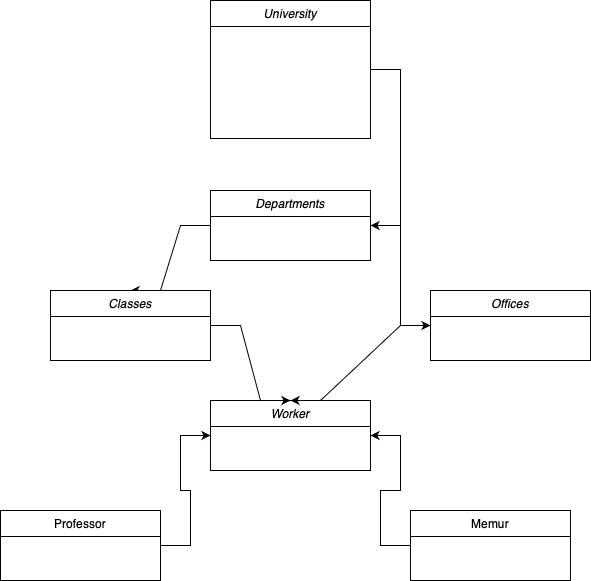

The diagram above was exported from draw.io. Its source (the exported page's mxGraphModel, read from the mxfile embedded in the PNG):
<mxGraphModel dx="866" dy="800" grid="1" gridSize="10" guides="1" tooltips="1" connect="1" arrows="1" fold="1" page="1" pageScale="1" pageWidth="827" pageHeight="1169" math="0" shadow="0">
  <root>
    <mxCell id="WIyWlLk6GJQsqaUBKTNV-0" />
    <mxCell id="WIyWlLk6GJQsqaUBKTNV-1" parent="WIyWlLk6GJQsqaUBKTNV-0" />
    <mxCell id="zkfFHV4jXpPFQw0GAbJ--0" value="Worker" style="swimlane;fontStyle=2;align=center;verticalAlign=top;childLayout=stackLayout;horizontal=1;startSize=26;horizontalStack=0;resizeParent=1;resizeLast=0;collapsible=1;marginBottom=0;rounded=0;shadow=0;strokeWidth=1;" parent="WIyWlLk6GJQsqaUBKTNV-1" vertex="1">
      <mxGeometry x="370" y="430" width="160" height="70" as="geometry">
        <mxRectangle x="230" y="140" width="160" height="26" as="alternateBounds" />
      </mxGeometry>
    </mxCell>
    <mxCell id="U1q4jjTMHZWQFli6BadK-41" style="edgeStyle=entityRelationEdgeStyle;rounded=0;orthogonalLoop=1;jettySize=auto;html=1;entryX=1;entryY=0.5;entryDx=0;entryDy=0;" edge="1" parent="WIyWlLk6GJQsqaUBKTNV-1" source="zkfFHV4jXpPFQw0GAbJ--13" target="zkfFHV4jXpPFQw0GAbJ--0">
      <mxGeometry relative="1" as="geometry" />
    </mxCell>
    <mxCell id="zkfFHV4jXpPFQw0GAbJ--13" value="Memur" style="swimlane;fontStyle=0;align=center;verticalAlign=top;childLayout=stackLayout;horizontal=1;startSize=26;horizontalStack=0;resizeParent=1;resizeLast=0;collapsible=1;marginBottom=0;rounded=0;shadow=0;strokeWidth=1;" parent="WIyWlLk6GJQsqaUBKTNV-1" vertex="1">
      <mxGeometry x="570" y="540" width="160" height="70" as="geometry">
        <mxRectangle x="340" y="380" width="170" height="26" as="alternateBounds" />
      </mxGeometry>
    </mxCell>
    <mxCell id="U1q4jjTMHZWQFli6BadK-30" style="edgeStyle=entityRelationEdgeStyle;rounded=0;orthogonalLoop=1;jettySize=auto;html=1;entryX=1;entryY=0.5;entryDx=0;entryDy=0;" edge="1" parent="WIyWlLk6GJQsqaUBKTNV-1" source="U1q4jjTMHZWQFli6BadK-1" target="U1q4jjTMHZWQFli6BadK-15">
      <mxGeometry relative="1" as="geometry" />
    </mxCell>
    <mxCell id="U1q4jjTMHZWQFli6BadK-1" value="University" style="swimlane;fontStyle=2;align=center;verticalAlign=top;childLayout=stackLayout;horizontal=1;startSize=26;horizontalStack=0;resizeParent=1;resizeLast=0;collapsible=1;marginBottom=0;rounded=0;shadow=0;strokeWidth=1;" vertex="1" parent="WIyWlLk6GJQsqaUBKTNV-1">
      <mxGeometry x="370" y="30" width="160" height="138" as="geometry">
        <mxRectangle x="230" y="140" width="160" height="26" as="alternateBounds" />
      </mxGeometry>
    </mxCell>
    <mxCell id="U1q4jjTMHZWQFli6BadK-31" style="edgeStyle=entityRelationEdgeStyle;rounded=0;orthogonalLoop=1;jettySize=auto;html=1;entryX=0.5;entryY=0;entryDx=0;entryDy=0;" edge="1" parent="WIyWlLk6GJQsqaUBKTNV-1" source="U1q4jjTMHZWQFli6BadK-15" target="U1q4jjTMHZWQFli6BadK-17">
      <mxGeometry relative="1" as="geometry" />
    </mxCell>
    <mxCell id="U1q4jjTMHZWQFli6BadK-32" style="edgeStyle=entityRelationEdgeStyle;rounded=0;orthogonalLoop=1;jettySize=auto;html=1;" edge="1" parent="WIyWlLk6GJQsqaUBKTNV-1" source="U1q4jjTMHZWQFli6BadK-15" target="U1q4jjTMHZWQFli6BadK-16">
      <mxGeometry relative="1" as="geometry" />
    </mxCell>
    <mxCell id="U1q4jjTMHZWQFli6BadK-15" value="Departments" style="swimlane;fontStyle=2;align=center;verticalAlign=top;childLayout=stackLayout;horizontal=1;startSize=26;horizontalStack=0;resizeParent=1;resizeLast=0;collapsible=1;marginBottom=0;rounded=0;shadow=0;strokeWidth=1;" vertex="1" parent="WIyWlLk6GJQsqaUBKTNV-1">
      <mxGeometry x="370" y="220" width="160" height="70" as="geometry">
        <mxRectangle x="230" y="140" width="160" height="26" as="alternateBounds" />
      </mxGeometry>
    </mxCell>
    <mxCell id="U1q4jjTMHZWQFli6BadK-34" style="edgeStyle=entityRelationEdgeStyle;rounded=0;orthogonalLoop=1;jettySize=auto;html=1;entryX=0.5;entryY=0;entryDx=0;entryDy=0;" edge="1" parent="WIyWlLk6GJQsqaUBKTNV-1" source="U1q4jjTMHZWQFli6BadK-16" target="zkfFHV4jXpPFQw0GAbJ--0">
      <mxGeometry relative="1" as="geometry" />
    </mxCell>
    <mxCell id="U1q4jjTMHZWQFli6BadK-16" value="Offices" style="swimlane;fontStyle=2;align=center;verticalAlign=top;childLayout=stackLayout;horizontal=1;startSize=26;horizontalStack=0;resizeParent=1;resizeLast=0;collapsible=1;marginBottom=0;rounded=0;shadow=0;strokeWidth=1;" vertex="1" parent="WIyWlLk6GJQsqaUBKTNV-1">
      <mxGeometry x="590" y="320" width="160" height="70" as="geometry">
        <mxRectangle x="230" y="140" width="160" height="26" as="alternateBounds" />
      </mxGeometry>
    </mxCell>
    <mxCell id="U1q4jjTMHZWQFli6BadK-33" style="edgeStyle=entityRelationEdgeStyle;rounded=0;orthogonalLoop=1;jettySize=auto;html=1;entryX=0.5;entryY=0;entryDx=0;entryDy=0;" edge="1" parent="WIyWlLk6GJQsqaUBKTNV-1" source="U1q4jjTMHZWQFli6BadK-17" target="zkfFHV4jXpPFQw0GAbJ--0">
      <mxGeometry relative="1" as="geometry" />
    </mxCell>
    <mxCell id="U1q4jjTMHZWQFli6BadK-17" value="Classes" style="swimlane;fontStyle=2;align=center;verticalAlign=top;childLayout=stackLayout;horizontal=1;startSize=26;horizontalStack=0;resizeParent=1;resizeLast=0;collapsible=1;marginBottom=0;rounded=0;shadow=0;strokeWidth=1;" vertex="1" parent="WIyWlLk6GJQsqaUBKTNV-1">
      <mxGeometry x="210" y="320" width="160" height="70" as="geometry">
        <mxRectangle x="230" y="140" width="160" height="26" as="alternateBounds" />
      </mxGeometry>
    </mxCell>
    <mxCell id="U1q4jjTMHZWQFli6BadK-40" style="edgeStyle=entityRelationEdgeStyle;rounded=0;orthogonalLoop=1;jettySize=auto;html=1;entryX=0;entryY=0.5;entryDx=0;entryDy=0;" edge="1" parent="WIyWlLk6GJQsqaUBKTNV-1" source="zkfFHV4jXpPFQw0GAbJ--6" target="zkfFHV4jXpPFQw0GAbJ--0">
      <mxGeometry relative="1" as="geometry" />
    </mxCell>
    <mxCell id="zkfFHV4jXpPFQw0GAbJ--6" value="Professor&#10;" style="swimlane;fontStyle=0;align=center;verticalAlign=top;childLayout=stackLayout;horizontal=1;startSize=26;horizontalStack=0;resizeParent=1;resizeLast=0;collapsible=1;marginBottom=0;rounded=0;shadow=0;strokeWidth=1;" parent="WIyWlLk6GJQsqaUBKTNV-1" vertex="1">
      <mxGeometry x="160" y="540" width="160" height="70" as="geometry">
        <mxRectangle x="130" y="380" width="160" height="26" as="alternateBounds" />
      </mxGeometry>
    </mxCell>
  </root>
</mxGraphModel>